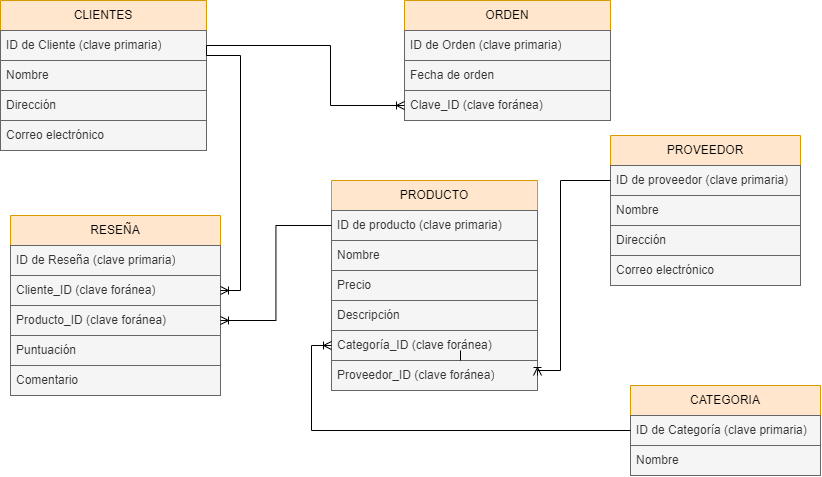

The diagram above was exported from draw.io. Its source (the exported page's mxGraphModel, read from the mxfile embedded in the PNG):
<mxGraphModel dx="2084" dy="669" grid="1" gridSize="10" guides="1" tooltips="1" connect="1" arrows="1" fold="1" page="1" pageScale="1" pageWidth="827" pageHeight="1169" background="none" math="0" shadow="0">
  <root>
    <mxCell id="0" />
    <mxCell id="1" parent="0" />
    <mxCell id="tw1onLSBcr2T_14TOIWL-44" value="CATEGORIA" style="swimlane;fontStyle=0;childLayout=stackLayout;horizontal=1;startSize=30;horizontalStack=0;resizeParent=1;resizeParentMax=0;resizeLast=0;collapsible=1;marginBottom=0;whiteSpace=wrap;html=1;fillColor=#ffe6cc;fillStyle=solid;strokeColor=#d79b00;" parent="1" vertex="1">
      <mxGeometry x="340" y="585" width="190" height="90" as="geometry">
        <mxRectangle x="640" y="60" width="90" height="30" as="alternateBounds" />
      </mxGeometry>
    </mxCell>
    <mxCell id="tw1onLSBcr2T_14TOIWL-45" value="ID de Categoría (clave primaria)" style="text;strokeColor=#666666;fillColor=#f5f5f5;align=left;verticalAlign=middle;spacingLeft=4;spacingRight=4;overflow=hidden;points=[[0,0.5],[1,0.5]];portConstraint=eastwest;rotatable=0;whiteSpace=wrap;html=1;fontColor=#333333;" parent="tw1onLSBcr2T_14TOIWL-44" vertex="1">
      <mxGeometry y="30" width="190" height="30" as="geometry" />
    </mxCell>
    <mxCell id="tw1onLSBcr2T_14TOIWL-46" value="Nombre" style="text;strokeColor=#666666;fillColor=#f5f5f5;align=left;verticalAlign=middle;spacingLeft=4;spacingRight=4;overflow=hidden;points=[[0,0.5],[1,0.5]];portConstraint=eastwest;rotatable=0;whiteSpace=wrap;html=1;fontColor=#333333;" parent="tw1onLSBcr2T_14TOIWL-44" vertex="1">
      <mxGeometry y="60" width="190" height="30" as="geometry" />
    </mxCell>
    <mxCell id="tw1onLSBcr2T_14TOIWL-51" value="PROVEEDOR" style="swimlane;fontStyle=0;childLayout=stackLayout;horizontal=1;startSize=30;horizontalStack=0;resizeParent=1;resizeParentMax=0;resizeLast=0;collapsible=1;marginBottom=0;whiteSpace=wrap;html=1;fillColor=#ffe6cc;strokeColor=#d79b00;" parent="1" vertex="1">
      <mxGeometry x="320" y="335" width="190" height="150" as="geometry" />
    </mxCell>
    <mxCell id="tw1onLSBcr2T_14TOIWL-52" value="ID de proveedor (clave primaria)" style="text;strokeColor=#666666;fillColor=#f5f5f5;align=left;verticalAlign=middle;spacingLeft=4;spacingRight=4;overflow=hidden;points=[[0,0.5],[1,0.5]];portConstraint=eastwest;rotatable=0;whiteSpace=wrap;html=1;fontColor=#333333;" parent="tw1onLSBcr2T_14TOIWL-51" vertex="1">
      <mxGeometry y="30" width="190" height="30" as="geometry" />
    </mxCell>
    <mxCell id="tw1onLSBcr2T_14TOIWL-53" value="Nombre" style="text;strokeColor=#666666;fillColor=#f5f5f5;align=left;verticalAlign=middle;spacingLeft=4;spacingRight=4;overflow=hidden;points=[[0,0.5],[1,0.5]];portConstraint=eastwest;rotatable=0;whiteSpace=wrap;html=1;fontColor=#333333;" parent="tw1onLSBcr2T_14TOIWL-51" vertex="1">
      <mxGeometry y="60" width="190" height="30" as="geometry" />
    </mxCell>
    <mxCell id="tw1onLSBcr2T_14TOIWL-54" value="Dirección" style="text;strokeColor=#666666;fillColor=#f5f5f5;align=left;verticalAlign=middle;spacingLeft=4;spacingRight=4;overflow=hidden;points=[[0,0.5],[1,0.5]];portConstraint=eastwest;rotatable=0;whiteSpace=wrap;html=1;fontColor=#333333;" parent="tw1onLSBcr2T_14TOIWL-51" vertex="1">
      <mxGeometry y="90" width="190" height="30" as="geometry" />
    </mxCell>
    <mxCell id="FzRiG3HrtXiPYxPVXS7g-4" value="Correo electrónico" style="text;strokeColor=#666666;fillColor=#f5f5f5;align=left;verticalAlign=middle;spacingLeft=4;spacingRight=4;overflow=hidden;points=[[0,0.5],[1,0.5]];portConstraint=eastwest;rotatable=0;whiteSpace=wrap;html=1;fontColor=#333333;" parent="tw1onLSBcr2T_14TOIWL-51" vertex="1">
      <mxGeometry y="120" width="190" height="30" as="geometry" />
    </mxCell>
    <mxCell id="beAWWJ__6Ar7sXEdsIR3-8" value="CLIENTES" style="swimlane;fontStyle=0;childLayout=stackLayout;horizontal=1;startSize=30;horizontalStack=0;resizeParent=1;resizeParentMax=0;resizeLast=0;collapsible=1;marginBottom=0;whiteSpace=wrap;html=1;fillColor=#ffe6cc;strokeColor=#d79b00;" parent="1" vertex="1">
      <mxGeometry x="-290" y="200" width="206" height="150" as="geometry" />
    </mxCell>
    <mxCell id="beAWWJ__6Ar7sXEdsIR3-9" value="ID de Cliente (clave primaria)" style="text;strokeColor=#666666;fillColor=#f5f5f5;align=left;verticalAlign=middle;spacingLeft=4;spacingRight=4;overflow=hidden;points=[[0,0.5],[1,0.5]];portConstraint=eastwest;rotatable=0;whiteSpace=wrap;html=1;fontColor=#333333;" parent="beAWWJ__6Ar7sXEdsIR3-8" vertex="1">
      <mxGeometry y="30" width="206" height="30" as="geometry" />
    </mxCell>
    <mxCell id="beAWWJ__6Ar7sXEdsIR3-10" value="Nombre" style="text;strokeColor=#666666;fillColor=#f5f5f5;align=left;verticalAlign=middle;spacingLeft=4;spacingRight=4;overflow=hidden;points=[[0,0.5],[1,0.5]];portConstraint=eastwest;rotatable=0;whiteSpace=wrap;html=1;fontColor=#333333;" parent="beAWWJ__6Ar7sXEdsIR3-8" vertex="1">
      <mxGeometry y="60" width="206" height="30" as="geometry" />
    </mxCell>
    <mxCell id="beAWWJ__6Ar7sXEdsIR3-11" value="Dirección" style="text;strokeColor=#666666;fillColor=#f5f5f5;align=left;verticalAlign=middle;spacingLeft=4;spacingRight=4;overflow=hidden;points=[[0,0.5],[1,0.5]];portConstraint=eastwest;rotatable=0;whiteSpace=wrap;html=1;fontColor=#333333;" parent="beAWWJ__6Ar7sXEdsIR3-8" vertex="1">
      <mxGeometry y="90" width="206" height="30" as="geometry" />
    </mxCell>
    <mxCell id="FzRiG3HrtXiPYxPVXS7g-2" value="Correo electrónico" style="text;strokeColor=#666666;fillColor=#f5f5f5;align=left;verticalAlign=middle;spacingLeft=4;spacingRight=4;overflow=hidden;points=[[0,0.5],[1,0.5]];portConstraint=eastwest;rotatable=0;whiteSpace=wrap;html=1;fontColor=#333333;" parent="beAWWJ__6Ar7sXEdsIR3-8" vertex="1">
      <mxGeometry y="120" width="206" height="30" as="geometry" />
    </mxCell>
    <mxCell id="beAWWJ__6Ar7sXEdsIR3-21" value="ORDEN" style="swimlane;fontStyle=0;childLayout=stackLayout;horizontal=1;startSize=30;horizontalStack=0;resizeParent=1;resizeParentMax=0;resizeLast=0;collapsible=1;marginBottom=0;whiteSpace=wrap;html=1;fillColor=#ffe6cc;strokeColor=#d79b00;" parent="1" vertex="1">
      <mxGeometry x="114" y="200" width="206" height="120" as="geometry">
        <mxRectangle x="300" y="280" width="70" height="30" as="alternateBounds" />
      </mxGeometry>
    </mxCell>
    <mxCell id="beAWWJ__6Ar7sXEdsIR3-22" value="ID de Orden (clave primaria)" style="text;strokeColor=#666666;fillColor=#f5f5f5;align=left;verticalAlign=middle;spacingLeft=4;spacingRight=4;overflow=hidden;points=[[0,0.5],[1,0.5]];portConstraint=eastwest;rotatable=0;whiteSpace=wrap;html=1;fontColor=#333333;" parent="beAWWJ__6Ar7sXEdsIR3-21" vertex="1">
      <mxGeometry y="30" width="206" height="30" as="geometry" />
    </mxCell>
    <mxCell id="beAWWJ__6Ar7sXEdsIR3-23" value="Fecha de orden" style="text;strokeColor=#666666;fillColor=#f5f5f5;align=left;verticalAlign=middle;spacingLeft=4;spacingRight=4;overflow=hidden;points=[[0,0.5],[1,0.5]];portConstraint=eastwest;rotatable=0;whiteSpace=wrap;html=1;fontColor=#333333;" parent="beAWWJ__6Ar7sXEdsIR3-21" vertex="1">
      <mxGeometry y="60" width="206" height="30" as="geometry" />
    </mxCell>
    <mxCell id="beAWWJ__6Ar7sXEdsIR3-24" value="Clave_ID (clave foránea)" style="text;strokeColor=#666666;fillColor=#f5f5f5;align=left;verticalAlign=middle;spacingLeft=4;spacingRight=4;overflow=hidden;points=[[0,0.5],[1,0.5]];portConstraint=eastwest;rotatable=0;whiteSpace=wrap;html=1;fontColor=#333333;" parent="beAWWJ__6Ar7sXEdsIR3-21" vertex="1">
      <mxGeometry y="90" width="206" height="30" as="geometry" />
    </mxCell>
    <mxCell id="tw1onLSBcr2T_14TOIWL-9" value="PRODUCTO" style="swimlane;fontStyle=0;childLayout=stackLayout;horizontal=1;startSize=30;horizontalStack=0;resizeParent=1;resizeParentMax=0;resizeLast=0;collapsible=1;marginBottom=0;whiteSpace=wrap;html=1;fillColor=#ffe6cc;strokeColor=#d79b00;" parent="1" vertex="1">
      <mxGeometry x="41" y="380" width="206" height="210" as="geometry" />
    </mxCell>
    <mxCell id="tw1onLSBcr2T_14TOIWL-10" value="ID de producto (clave primaria)" style="text;strokeColor=#666666;fillColor=#f5f5f5;align=left;verticalAlign=middle;spacingLeft=4;spacingRight=4;overflow=hidden;points=[[0,0.5],[1,0.5]];portConstraint=eastwest;rotatable=0;whiteSpace=wrap;html=1;fontColor=#333333;" parent="tw1onLSBcr2T_14TOIWL-9" vertex="1">
      <mxGeometry y="30" width="206" height="30" as="geometry" />
    </mxCell>
    <mxCell id="tw1onLSBcr2T_14TOIWL-12" value="Nombre" style="text;strokeColor=#666666;fillColor=#f5f5f5;align=left;verticalAlign=middle;spacingLeft=4;spacingRight=4;overflow=hidden;points=[[0,0.5],[1,0.5]];portConstraint=eastwest;rotatable=0;whiteSpace=wrap;html=1;fontColor=#333333;" parent="tw1onLSBcr2T_14TOIWL-9" vertex="1">
      <mxGeometry y="60" width="206" height="30" as="geometry" />
    </mxCell>
    <mxCell id="tw1onLSBcr2T_14TOIWL-13" value="Precio" style="text;strokeColor=#666666;fillColor=#f5f5f5;align=left;verticalAlign=middle;spacingLeft=4;spacingRight=4;overflow=hidden;points=[[0,0.5],[1,0.5]];portConstraint=eastwest;rotatable=0;whiteSpace=wrap;html=1;fontColor=#333333;" parent="tw1onLSBcr2T_14TOIWL-9" vertex="1">
      <mxGeometry y="90" width="206" height="30" as="geometry" />
    </mxCell>
    <mxCell id="tw1onLSBcr2T_14TOIWL-16" value="Descripción" style="text;strokeColor=#666666;fillColor=#f5f5f5;align=left;verticalAlign=middle;spacingLeft=4;spacingRight=4;overflow=hidden;points=[[0,0.5],[1,0.5]];portConstraint=eastwest;rotatable=0;whiteSpace=wrap;html=1;fontColor=#333333;" parent="tw1onLSBcr2T_14TOIWL-9" vertex="1">
      <mxGeometry y="120" width="206" height="30" as="geometry" />
    </mxCell>
    <mxCell id="tw1onLSBcr2T_14TOIWL-11" value="Categoría_ID (clave foránea)" style="text;strokeColor=#666666;fillColor=#f5f5f5;align=left;verticalAlign=middle;spacingLeft=4;spacingRight=4;overflow=hidden;points=[[0,0.5],[1,0.5]];portConstraint=eastwest;rotatable=0;whiteSpace=wrap;html=1;fontColor=#333333;" parent="tw1onLSBcr2T_14TOIWL-9" vertex="1">
      <mxGeometry y="150" width="206" height="30" as="geometry" />
    </mxCell>
    <mxCell id="FzRiG3HrtXiPYxPVXS7g-3" value="Proveedor_ID (clave foránea)" style="text;strokeColor=#666666;fillColor=#f5f5f5;align=left;verticalAlign=middle;spacingLeft=4;spacingRight=4;overflow=hidden;points=[[0,0.5],[1,0.5]];portConstraint=eastwest;rotatable=0;whiteSpace=wrap;html=1;fontColor=#333333;" parent="tw1onLSBcr2T_14TOIWL-9" vertex="1">
      <mxGeometry y="180" width="206" height="30" as="geometry" />
    </mxCell>
    <mxCell id="beAWWJ__6Ar7sXEdsIR3-14" value="RESEÑA" style="swimlane;fontStyle=0;childLayout=stackLayout;horizontal=1;startSize=30;horizontalStack=0;resizeParent=1;resizeParentMax=0;resizeLast=0;collapsible=1;marginBottom=0;whiteSpace=wrap;html=1;fillColor=#ffe6cc;strokeColor=#d79b00;" parent="1" vertex="1">
      <mxGeometry x="-280" y="415" width="210" height="180" as="geometry" />
    </mxCell>
    <mxCell id="beAWWJ__6Ar7sXEdsIR3-15" value="ID de Reseña (clave primaria)" style="text;strokeColor=#666666;fillColor=#f5f5f5;align=left;verticalAlign=middle;spacingLeft=4;spacingRight=4;overflow=hidden;points=[[0,0.5],[1,0.5]];portConstraint=eastwest;rotatable=0;whiteSpace=wrap;html=1;fontColor=#333333;" parent="beAWWJ__6Ar7sXEdsIR3-14" vertex="1">
      <mxGeometry y="30" width="210" height="30" as="geometry" />
    </mxCell>
    <mxCell id="beAWWJ__6Ar7sXEdsIR3-16" value="Cliente_ID (clave foránea)" style="text;strokeColor=#666666;fillColor=#f5f5f5;align=left;verticalAlign=middle;spacingLeft=4;spacingRight=4;overflow=hidden;points=[[0,0.5],[1,0.5]];portConstraint=eastwest;rotatable=0;whiteSpace=wrap;html=1;fontColor=#333333;" parent="beAWWJ__6Ar7sXEdsIR3-14" vertex="1">
      <mxGeometry y="60" width="210" height="30" as="geometry" />
    </mxCell>
    <mxCell id="beAWWJ__6Ar7sXEdsIR3-17" value="Producto_ID (clave foránea)" style="text;strokeColor=#666666;fillColor=#f5f5f5;align=left;verticalAlign=middle;spacingLeft=4;spacingRight=4;overflow=hidden;points=[[0,0.5],[1,0.5]];portConstraint=eastwest;rotatable=0;whiteSpace=wrap;html=1;fontColor=#333333;" parent="beAWWJ__6Ar7sXEdsIR3-14" vertex="1">
      <mxGeometry y="90" width="210" height="30" as="geometry" />
    </mxCell>
    <mxCell id="beAWWJ__6Ar7sXEdsIR3-18" value="Puntuación" style="text;strokeColor=#666666;fillColor=#f5f5f5;align=left;verticalAlign=middle;spacingLeft=4;spacingRight=4;overflow=hidden;points=[[0,0.5],[1,0.5]];portConstraint=eastwest;rotatable=0;whiteSpace=wrap;html=1;fontColor=#333333;" parent="beAWWJ__6Ar7sXEdsIR3-14" vertex="1">
      <mxGeometry y="120" width="210" height="30" as="geometry" />
    </mxCell>
    <mxCell id="beAWWJ__6Ar7sXEdsIR3-19" value="Comentario" style="text;strokeColor=#666666;fillColor=#f5f5f5;align=left;verticalAlign=middle;spacingLeft=4;spacingRight=4;overflow=hidden;points=[[0,0.5],[1,0.5]];portConstraint=eastwest;rotatable=0;whiteSpace=wrap;html=1;fontColor=#333333;" parent="beAWWJ__6Ar7sXEdsIR3-14" vertex="1">
      <mxGeometry y="150" width="210" height="30" as="geometry" />
    </mxCell>
    <mxCell id="beAWWJ__6Ar7sXEdsIR3-46" value="" style="endArrow=none;html=1;rounded=0;" parent="1" edge="1">
      <mxGeometry width="50" height="50" relative="1" as="geometry">
        <mxPoint x="170" y="560" as="sourcePoint" />
        <mxPoint x="170" y="550" as="targetPoint" />
      </mxGeometry>
    </mxCell>
    <mxCell id="UPj4ta_ohe5U0Lih4X-c-1" style="edgeStyle=orthogonalEdgeStyle;rounded=0;orthogonalLoop=1;jettySize=auto;html=1;exitX=1;exitY=0.5;exitDx=0;exitDy=0;entryX=0;entryY=0.5;entryDx=0;entryDy=0;endArrow=ERoneToMany;endFill=0;" parent="1" source="beAWWJ__6Ar7sXEdsIR3-9" target="beAWWJ__6Ar7sXEdsIR3-24" edge="1">
      <mxGeometry relative="1" as="geometry">
        <Array as="points">
          <mxPoint x="40" y="245" />
          <mxPoint x="40" y="305" />
        </Array>
      </mxGeometry>
    </mxCell>
    <mxCell id="UPj4ta_ohe5U0Lih4X-c-2" style="edgeStyle=orthogonalEdgeStyle;rounded=0;orthogonalLoop=1;jettySize=auto;html=1;exitX=0;exitY=0.5;exitDx=0;exitDy=0;entryX=0;entryY=0.5;entryDx=0;entryDy=0;endArrow=ERoneToMany;endFill=0;" parent="1" source="tw1onLSBcr2T_14TOIWL-45" target="tw1onLSBcr2T_14TOIWL-11" edge="1">
      <mxGeometry relative="1" as="geometry" />
    </mxCell>
    <mxCell id="UPj4ta_ohe5U0Lih4X-c-3" style="edgeStyle=orthogonalEdgeStyle;rounded=0;orthogonalLoop=1;jettySize=auto;html=1;exitX=0;exitY=0.5;exitDx=0;exitDy=0;entryX=1;entryY=0.5;entryDx=0;entryDy=0;endArrow=ERoneToMany;endFill=0;" parent="1" source="tw1onLSBcr2T_14TOIWL-52" target="FzRiG3HrtXiPYxPVXS7g-3" edge="1">
      <mxGeometry relative="1" as="geometry">
        <Array as="points">
          <mxPoint x="270" y="380" />
          <mxPoint x="270" y="570" />
        </Array>
      </mxGeometry>
    </mxCell>
    <mxCell id="UPj4ta_ohe5U0Lih4X-c-5" style="edgeStyle=orthogonalEdgeStyle;rounded=0;orthogonalLoop=1;jettySize=auto;html=1;exitX=1;exitY=0.5;exitDx=0;exitDy=0;entryX=1;entryY=0.5;entryDx=0;entryDy=0;endArrow=ERoneToMany;endFill=0;" parent="1" source="beAWWJ__6Ar7sXEdsIR3-9" target="beAWWJ__6Ar7sXEdsIR3-16" edge="1">
      <mxGeometry relative="1" as="geometry">
        <Array as="points">
          <mxPoint x="-84" y="255" />
          <mxPoint x="-50" y="255" />
          <mxPoint x="-50" y="490" />
        </Array>
      </mxGeometry>
    </mxCell>
    <mxCell id="UPj4ta_ohe5U0Lih4X-c-6" style="edgeStyle=orthogonalEdgeStyle;rounded=0;orthogonalLoop=1;jettySize=auto;html=1;exitX=0;exitY=0.5;exitDx=0;exitDy=0;entryX=1;entryY=0.5;entryDx=0;entryDy=0;endArrow=ERoneToMany;endFill=0;" parent="1" source="tw1onLSBcr2T_14TOIWL-10" target="beAWWJ__6Ar7sXEdsIR3-17" edge="1">
      <mxGeometry relative="1" as="geometry" />
    </mxCell>
  </root>
</mxGraphModel>